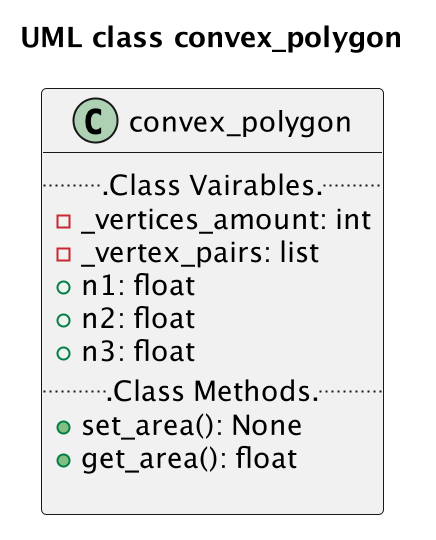

The diagram above was rendered by PlantUML. Its source (embedded in the PNG):
@startuml PolyClass
scale 2
title "UML class convex_polygon"
class convex_polygon{
    ...Class Vairables...
    -_vertices_amount: int
    -_vertex_pairs: list 
    +n1: float
    +n2: float
    +n3: float
    ...Class Methods...
    +set_area(): None 
    +get_area(): float

}

@enduml